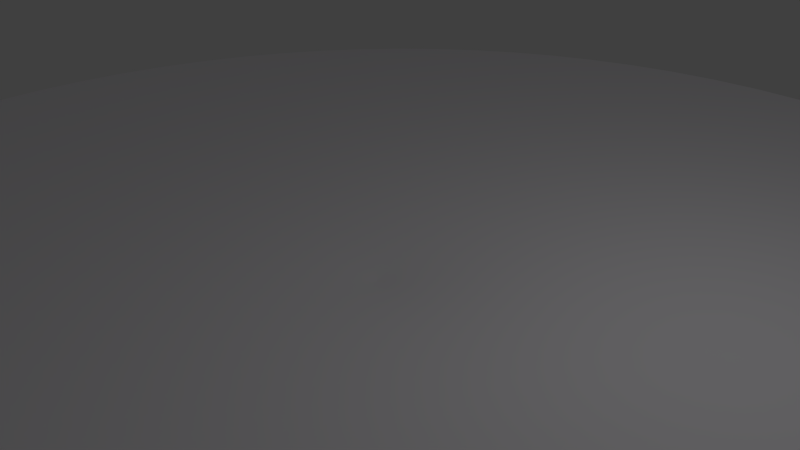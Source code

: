 # Source: flatcone.blend  (saved by Blender 2.59.0; exported with 4.5.12 LTS)
import bpy
from mathutils import Matrix  # noqa: F401  (used for matrix-valued properties, if any)

bpy.ops.wm.read_factory_settings(use_empty=True)
scene = bpy.context.scene
scene.name = 'Scene'

# ---- collections
col_collection_1 = bpy.data.collections.new('Collection 1'); scene.collection.children.link(col_collection_1)

# ---- materials (node trees are filled in below, after node groups)
mat_material_001 = bpy.data.materials.new('Material.001')
mat_material_001.alpha_threshold = 0.0
mat_material_001.use_transparent_shadow = False
mat_material_001.preview_render_type = 'FLAT'
mat_material_001.diffuse_color = (0.98, 0.96, 1.0, 1.0)
mat_material_001.specular_color = (0.5865, 1.0, 0.9873)
mat_material_001.roughness = 0.5
mat_material_001.specular_intensity = 1.0
mat_material_001.line_color = (0.0, 0.0, 0.0, 1.0)

# ---- material node trees

# ---- world
world_world = bpy.data.worlds.new('World'); scene.world = world_world
world_world.color = (0.05088, 0.05088, 0.05088)
world_world.use_sun_shadow = False
world_world.sun_shadow_jitter_overblur = 0.0
world_world.cycles.sampling_method = 'MANUAL'
world_world.cycles.sample_map_resolution = 256

# ---- cameras
cam_viewpoint_005 = bpy.data.cameras.new('Viewpoint.005')
cam_viewpoint_005.clip_end = 100.0
cam_viewpoint_005.lens = 38.63
cam_viewpoint_005.dof.focus_distance = 0.0
cam_viewpoint_005.dof.aperture_fstop = 128.0
cam_viewpoint_004 = bpy.data.cameras.new('Viewpoint.004')
cam_viewpoint_004.clip_end = 100.0
cam_viewpoint_004.lens = 38.63
cam_viewpoint_004.dof.focus_distance = 0.0
cam_viewpoint_004.dof.aperture_fstop = 128.0
cam_viewpoint_003 = bpy.data.cameras.new('Viewpoint.003')
cam_viewpoint_003.clip_end = 100.0
cam_viewpoint_003.lens = 38.63
cam_viewpoint_003.dof.focus_distance = 0.0
cam_viewpoint_003.dof.aperture_fstop = 128.0
cam_viewpoint_002 = bpy.data.cameras.new('Viewpoint.002')
cam_viewpoint_002.clip_end = 100.0
cam_viewpoint_002.lens = 38.63
cam_viewpoint_002.dof.focus_distance = 0.0
cam_viewpoint_002.dof.aperture_fstop = 128.0
cam_viewpoint_001 = bpy.data.cameras.new('Viewpoint.001')
cam_viewpoint_001.clip_end = 100.0
cam_viewpoint_001.lens = 38.63
cam_viewpoint_001.dof.focus_distance = 0.0
cam_viewpoint_001.dof.aperture_fstop = 128.0
cam_viewpoint = bpy.data.cameras.new('Viewpoint')
cam_viewpoint.clip_end = 100.0
cam_viewpoint.lens = 38.63
cam_viewpoint.dof.focus_distance = 0.0
cam_viewpoint.dof.aperture_fstop = 128.0
cam_camera = bpy.data.cameras.new('Camera')
cam_camera.clip_end = 100.0
cam_camera.lens = 35.0
cam_camera.ortho_scale = 7.314
cam_camera.dof.focus_distance = 0.0
cam_camera.dof.aperture_fstop = 128.0

# ---- lights
light_lamp = bpy.data.lights.new('Lamp', 'POINT')
light_lamp.transmission_factor = 0.0
light_lamp.cutoff_distance = 30.0
light_lamp.energy = 100.0
light_lamp.shadow_buffer_clip_start = 1.001
light_lamp.shadow_soft_size = 1.0
light_lamp.shadow_maximum_resolution = 0.006
light_lamp.use_absolute_resolution = True
light_lamp.cycles.use_multiple_importance_sampling = False

# ---- meshes
me_cone = bpy.data.meshes.new('Cone')
me_cone.from_pydata([(0.0, 10.0, 0.5), (0.9802, 9.952, 0.5), (1.951, 9.808, 0.5), (2.903, 9.569, 0.5), (3.827, 9.239, 0.5), (4.714, 8.819, 0.5), (5.556, 8.315, 0.5), (6.344, 7.73, 0.5), (7.071, 7.071, 0.5), (7.73, 6.344, 0.5), (8.315, 5.556, 0.5), (8.819, 4.714, 0.5), (9.239, 3.827, 0.5), (9.569, 2.903, 0.5), (9.808, 1.951, 0.5), (9.952, 0.9802, 0.5), (10.0, -1.629e-06, 0.5), (9.952, -0.9802, 0.5), (9.808, -1.951, 0.5), (9.569, -2.903, 0.5), (9.239, -3.827, 0.5), (8.819, -4.714, 0.5), (8.315, -5.556, 0.5), (7.73, -6.344, 0.5), (7.071, -7.071, 0.5), (6.344, -7.73, 0.5), (5.556, -8.315, 0.5), (4.714, -8.819, 0.5), (3.827, -9.239, 0.5), (2.903, -9.569, 0.5), (1.951, -9.808, 0.5), (0.9802, -9.952, 0.5), (-8.027e-06, -10.0, 0.5), (-0.9802, -9.952, 0.5), (-1.951, -9.808, 0.5), (-2.903, -9.569, 0.5), (-3.827, -9.239, 0.5), (-4.714, -8.819, 0.5), (-5.556, -8.315, 0.5), (-6.344, -7.73, 0.5), (-7.071, -7.071, 0.5), (-7.73, -6.344, 0.5), (-8.315, -5.556, 0.5), (-8.819, -4.714, 0.5), (-9.239, -3.827, 0.5), (-9.569, -2.903, 0.5), (-9.808, -1.951, 0.5), (-9.952, -0.9802, 0.5), (-10.0, -4.649e-06, 0.5), (-9.952, 0.9802, 0.5), (-9.808, 1.951, 0.5), (-9.569, 2.903, 0.5), (-9.239, 3.827, 0.5), (-8.819, 4.714, 0.5), (-8.315, 5.556, 0.5), (-7.73, 6.344, 0.5), (-7.071, 7.071, 0.5), (-6.344, 7.73, 0.5), (-5.556, 8.315, 0.5), (-4.714, 8.819, 0.5), (-3.827, 9.239, 0.5), (-2.903, 9.569, 0.5), (-1.951, 9.808, 0.5), (-0.9802, 9.952, 0.5), (0.0, 0.0, -0.5)], [], [(1, 0, 64), (64, 2, 1), (64, 3, 2), (64, 4, 3), (64, 5, 4), (64, 6, 5), (64, 7, 6), (64, 8, 7), (64, 9, 8), (64, 10, 9), (64, 11, 10), (64, 12, 11), (64, 13, 12), (64, 14, 13), (64, 15, 14), (64, 16, 15), (64, 17, 16), (64, 18, 17), (64, 19, 18), (64, 20, 19), (64, 21, 20), (64, 22, 21), (64, 23, 22), (64, 24, 23), (64, 25, 24), (64, 26, 25), (64, 27, 26), (64, 28, 27), (64, 29, 28), (64, 30, 29), (64, 31, 30), (64, 32, 31), (64, 33, 32), (64, 34, 33), (64, 35, 34), (64, 36, 35), (64, 37, 36), (64, 38, 37), (64, 39, 38), (64, 40, 39), (64, 41, 40), (64, 42, 41), (64, 43, 42), (64, 44, 43), (64, 45, 44), (64, 46, 45), (64, 47, 46), (64, 48, 47), (64, 49, 48), (64, 50, 49), (64, 51, 50), (64, 52, 51), (64, 53, 52), (64, 54, 53), (64, 55, 54), (64, 56, 55), (64, 57, 56), (64, 58, 57), (64, 59, 58), (64, 60, 59), (64, 61, 60), (64, 62, 61), (64, 63, 62), (64, 0, 63)])
_uv = me_cone.uv_layers.new(name='UVTex')
_uv.uv.foreach_set('vector', [0.8709, 0.8362, 0.8362, 0.8709, 0.5, 0.5, 0.5, 0.5, 0.9021, 0.7982, 0.8709, 0.8362, 0.5, 0.5, 0.9294, 0.7574, 0.9021, 0.7982, 0.5, 0.5, 0.9525, 0.714, 0.9294, 0.7574, 0.5, 0.5, 0.9713, 0.6686, 0.9525, 0.714, 0.5, 0.5, 0.9856, 0.6216, 0.9713, 0.6686, 0.5, 0.5, 0.9952, 0.5735, 0.9856, 0.6216, 0.5, 0.5, 1.0, 0.5246, 0.9952, 0.5735, 0.5, 0.5, 1.0, 0.4754, 1.0, 0.5246, 0.5, 0.5, 0.9952, 0.4265, 1.0, 0.4754, 0.5, 0.5, 0.9856, 0.3784, 0.9952, 0.4265, 0.5, 0.5, 0.9713, 0.3314, 0.9856, 0.3784, 0.5, 0.5, 0.9525, 0.286, 0.9713, 0.3314, 0.5, 0.5, 0.9294, 0.2426, 0.9525, 0.286, 0.5, 0.5, 0.9021, 0.2018, 0.9294, 0.2426, 0.5, 0.5, 0.8709, 0.1638, 0.9021, 0.2018, 0.5, 0.5, 0.8362, 0.1291, 0.8709, 0.1638, 0.5, 0.5, 0.7982, 0.09791, 0.8362, 0.1291, 0.5, 0.5, 0.7574, 0.07062, 0.7982, 0.09791, 0.5, 0.5, 0.714, 0.04746, 0.7574, 0.07062, 0.5, 0.5, 0.6686, 0.02866, 0.714, 0.04746, 0.5, 0.5, 0.6216, 0.0144, 0.6686, 0.02866, 0.5, 0.5, 0.5735, 0.004816, 0.6216, 0.0144, 0.5, 0.5, 0.5246, 1.91e-07, 0.5735, 0.004816, 0.5, 0.5, 0.4754, 0.0, 0.5246, 1.91e-07, 0.5, 0.5, 0.4265, 0.004815, 0.4754, 0.0, 0.5, 0.5, 0.3784, 0.0144, 0.4265, 0.004815, 0.5, 0.5, 0.3314, 0.02866, 0.3784, 0.0144, 0.5, 0.5, 0.286, 0.04746, 0.3314, 0.02866, 0.5, 0.5, 0.2426, 0.07062, 0.286, 0.04746, 0.5, 0.5, 0.2018, 0.09791, 0.2426, 0.07062, 0.5, 0.5, 0.1638, 0.1291, 0.2018, 0.09791, 0.5, 0.5, 0.1291, 0.1638, 0.1638, 0.1291, 0.5, 0.5, 0.09791, 0.2018, 0.1291, 0.1638, 0.5, 0.5, 0.07062, 0.2426, 0.09791, 0.2018, 0.5, 0.5, 0.04746, 0.286, 0.07062, 0.2426, 0.5, 0.5, 0.02866, 0.3314, 0.04746, 0.286, 0.5, 0.5, 0.0144, 0.3784, 0.02866, 0.3314, 0.5, 0.5, 0.004815, 0.4265, 0.0144, 0.3784, 0.5, 0.5, 4.774e-08, 0.4754, 0.004815, 0.4265, 0.5, 0.5, 0.0, 0.5246, 4.774e-08, 0.4754, 0.5, 0.5, 0.004815, 0.5735, 0.0, 0.5246, 0.5, 0.5, 0.0144, 0.6216, 0.004815, 0.5735, 0.5, 0.5, 0.02866, 0.6686, 0.0144, 0.6216, 0.5, 0.5, 0.04746, 0.714, 0.02866, 0.6686, 0.5, 0.5, 0.07062, 0.7574, 0.04746, 0.714, 0.5, 0.5, 0.09791, 0.7982, 0.07062, 0.7574, 0.5, 0.5, 0.1291, 0.8362, 0.09791, 0.7982, 0.5, 0.5, 0.1638, 0.8709, 0.1291, 0.8362, 0.5, 0.5, 0.2018, 0.9021, 0.1638, 0.8709, 0.5, 0.5, 0.2426, 0.9294, 0.2018, 0.9021, 0.5, 0.5, 0.286, 0.9525, 0.2426, 0.9294, 0.5, 0.5, 0.3314, 0.9713, 0.286, 0.9525, 0.5, 0.5, 0.3784, 0.9856, 0.3314, 0.9713, 0.5, 0.5, 0.4265, 0.9952, 0.3784, 0.9856, 0.5, 0.5, 0.4754, 1.0, 0.4265, 0.9952, 0.5, 0.5, 0.5246, 1.0, 0.4754, 1.0, 0.5, 0.5, 0.5735, 0.9952, 0.5246, 1.0, 0.5, 0.5, 0.6216, 0.9856, 0.5735, 0.9952, 0.5, 0.5, 0.6686, 0.9713, 0.6216, 0.9856, 0.5, 0.5, 0.714, 0.9525, 0.6686, 0.9713, 0.5, 0.5, 0.7574, 0.9294, 0.714, 0.9525, 0.5, 0.5, 0.7982, 0.9021, 0.7574, 0.9294, 0.5, 0.5, 0.8362, 0.8709, 0.7982, 0.9021])
_ca = me_cone.color_attributes.new('Col', 'BYTE_COLOR', 'CORNER')
_ca.data.foreach_set('color', [1.0, 1.0, 1.0, 1.0, 1.0, 1.0, 1.0, 1.0, 1.0, 1.0, 1.0, 1.0, 1.0, 1.0, 1.0, 1.0, 1.0, 1.0, 1.0, 1.0, 1.0, 1.0, 1.0, 1.0, 1.0, 1.0, 1.0, 1.0, 1.0, 1.0, 1.0, 1.0, 1.0, 1.0, 1.0, 1.0, 1.0, 1.0, 1.0, 1.0, 1.0, 1.0, 1.0, 1.0, 1.0, 1.0, 1.0, 1.0, 1.0, 1.0, 1.0, 1.0, 1.0, 1.0, 1.0, 1.0, 1.0, 1.0, 1.0, 1.0, 1.0, 1.0, 1.0, 1.0, 1.0, 1.0, 1.0, 1.0, 1.0, 1.0, 1.0, 1.0, 1.0, 1.0, 1.0, 1.0, 1.0, 1.0, 1.0, 1.0, 1.0, 1.0, 1.0, 1.0, 1.0, 1.0, 1.0, 1.0, 1.0, 1.0, 1.0, 1.0, 1.0, 1.0, 1.0, 1.0, 1.0, 1.0, 1.0, 1.0, 1.0, 1.0, 1.0, 1.0, 1.0, 1.0, 1.0, 1.0, 1.0, 1.0, 1.0, 1.0, 1.0, 1.0, 1.0, 1.0, 1.0, 1.0, 1.0, 1.0, 1.0, 1.0, 1.0, 1.0, 1.0, 1.0, 1.0, 1.0, 1.0, 1.0, 1.0, 1.0, 1.0, 1.0, 1.0, 1.0, 1.0, 1.0, 1.0, 1.0, 1.0, 1.0, 1.0, 1.0, 1.0, 1.0, 1.0, 1.0, 1.0, 1.0, 1.0, 1.0, 1.0, 1.0, 1.0, 1.0, 1.0, 1.0, 1.0, 1.0, 1.0, 1.0, 1.0, 1.0, 1.0, 1.0, 1.0, 1.0, 1.0, 1.0, 1.0, 1.0, 1.0, 1.0, 1.0, 1.0, 1.0, 1.0, 1.0, 1.0, 1.0, 1.0, 1.0, 1.0, 1.0, 1.0, 1.0, 1.0, 1.0, 1.0, 1.0, 1.0, 1.0, 1.0, 1.0, 1.0, 1.0, 1.0, 1.0, 1.0, 1.0, 1.0, 1.0, 1.0, 1.0, 1.0, 1.0, 1.0, 1.0, 1.0, 1.0, 1.0, 1.0, 1.0, 1.0, 1.0, 1.0, 1.0, 1.0, 1.0, 1.0, 1.0, 1.0, 1.0, 1.0, 1.0, 1.0, 1.0, 1.0, 1.0, 1.0, 1.0, 1.0, 1.0, 1.0, 1.0, 1.0, 1.0, 1.0, 1.0, 1.0, 1.0, 1.0, 1.0, 1.0, 1.0, 1.0, 1.0, 1.0, 1.0, 1.0, 1.0, 1.0, 1.0, 1.0, 1.0, 1.0, 1.0, 1.0, 1.0, 1.0, 1.0, 1.0, 1.0, 1.0, 1.0, 1.0, 1.0, 1.0, 1.0, 1.0, 1.0, 1.0, 1.0, 1.0, 1.0, 1.0, 1.0, 1.0, 1.0, 1.0, 1.0, 1.0, 1.0, 1.0, 1.0, 1.0, 1.0, 1.0, 1.0, 1.0, 1.0, 1.0, 1.0, 1.0, 1.0, 1.0, 1.0, 1.0, 1.0, 1.0, 1.0, 1.0, 1.0, 1.0, 1.0, 1.0, 1.0, 1.0, 1.0, 1.0, 1.0, 1.0, 1.0, 1.0, 1.0, 1.0, 1.0, 1.0, 1.0, 1.0, 1.0, 1.0, 1.0, 1.0, 1.0, 1.0, 1.0, 1.0, 1.0, 1.0, 1.0, 1.0, 1.0, 1.0, 1.0, 1.0, 1.0, 1.0, 1.0, 1.0, 1.0, 1.0, 1.0, 1.0, 1.0, 1.0, 1.0, 1.0, 1.0, 1.0, 1.0, 1.0, 1.0, 1.0, 1.0, 1.0, 1.0, 1.0, 1.0, 1.0, 1.0, 1.0, 1.0, 1.0, 1.0, 1.0, 1.0, 1.0, 1.0, 1.0, 1.0, 1.0, 1.0, 1.0, 1.0, 1.0, 1.0, 1.0, 1.0, 1.0, 1.0, 1.0, 1.0, 1.0, 1.0, 1.0, 1.0, 1.0, 1.0, 1.0, 1.0, 1.0, 1.0, 1.0, 1.0, 1.0, 1.0, 1.0, 1.0, 1.0, 1.0, 1.0, 1.0, 1.0, 1.0, 1.0, 1.0, 1.0, 1.0, 1.0, 1.0, 1.0, 1.0, 1.0, 1.0, 1.0, 1.0, 1.0, 1.0, 1.0, 1.0, 1.0, 1.0, 1.0, 1.0, 1.0, 1.0, 1.0, 1.0, 1.0, 1.0, 1.0, 1.0, 1.0, 1.0, 1.0, 1.0, 1.0, 1.0, 1.0, 1.0, 1.0, 1.0, 1.0, 1.0, 1.0, 1.0, 1.0, 1.0, 1.0, 1.0, 1.0, 1.0, 1.0, 1.0, 1.0, 1.0, 1.0, 1.0, 1.0, 1.0, 1.0, 1.0, 1.0, 1.0, 1.0, 1.0, 1.0, 1.0, 1.0, 1.0, 1.0, 1.0, 1.0, 1.0, 1.0, 1.0, 1.0, 1.0, 1.0, 1.0, 1.0, 1.0, 1.0, 1.0, 1.0, 1.0, 1.0, 1.0, 1.0, 1.0, 1.0, 1.0, 1.0, 1.0, 1.0, 1.0, 1.0, 1.0, 1.0, 1.0, 1.0, 1.0, 1.0, 1.0, 1.0, 1.0, 1.0, 1.0, 1.0, 1.0, 1.0, 1.0, 1.0, 1.0, 1.0, 1.0, 1.0, 1.0, 1.0, 1.0, 1.0, 1.0, 1.0, 1.0, 1.0, 1.0, 1.0, 1.0, 1.0, 1.0, 1.0, 1.0, 1.0, 1.0, 1.0, 1.0, 1.0, 1.0, 1.0, 1.0, 1.0, 1.0, 1.0, 1.0, 1.0, 1.0, 1.0, 1.0, 1.0, 1.0, 1.0, 1.0, 1.0, 1.0, 1.0, 1.0, 1.0, 1.0, 1.0, 1.0, 1.0, 1.0, 1.0, 1.0, 1.0, 1.0, 1.0, 1.0, 1.0, 1.0, 1.0, 1.0, 1.0, 1.0, 1.0, 1.0, 1.0, 1.0, 1.0, 1.0, 1.0, 1.0, 1.0, 1.0, 1.0, 1.0, 1.0, 1.0, 1.0, 1.0, 1.0, 1.0, 1.0, 1.0, 1.0, 1.0, 1.0, 1.0, 1.0, 1.0, 1.0, 1.0, 1.0, 1.0, 1.0, 1.0, 1.0, 1.0, 1.0, 1.0, 1.0, 1.0, 1.0, 1.0, 1.0, 1.0, 1.0, 1.0, 1.0, 1.0, 1.0, 1.0, 1.0, 1.0, 1.0, 1.0, 1.0, 1.0, 1.0, 1.0, 1.0, 1.0, 1.0, 1.0, 1.0, 1.0, 1.0, 1.0, 1.0, 1.0, 1.0, 1.0, 1.0, 1.0, 1.0, 1.0, 1.0, 1.0, 1.0, 1.0, 1.0, 1.0, 1.0, 1.0, 1.0, 1.0, 1.0, 1.0, 1.0, 1.0, 1.0, 1.0, 1.0, 1.0, 1.0, 1.0, 1.0, 1.0, 1.0, 1.0, 1.0, 1.0, 1.0, 1.0, 1.0, 1.0, 1.0, 1.0, 1.0, 1.0, 1.0, 1.0, 1.0, 1.0, 1.0, 1.0, 1.0, 1.0, 1.0, 1.0, 1.0, 1.0, 1.0, 1.0, 1.0, 1.0, 1.0, 1.0, 1.0, 1.0, 1.0, 1.0, 1.0, 1.0, 1.0, 1.0, 1.0, 1.0, 1.0, 1.0, 1.0, 1.0, 1.0, 1.0, 1.0, 1.0, 1.0, 1.0, 1.0, 1.0, 1.0, 1.0, 1.0, 1.0, 1.0, 1.0, 1.0, 1.0, 1.0, 1.0, 1.0, 1.0, 1.0, 1.0, 1.0, 1.0, 1.0, 1.0, 1.0, 1.0, 1.0, 1.0, 1.0, 1.0, 1.0, 1.0, 1.0, 1.0, 1.0, 1.0, 1.0, 1.0, 1.0, 1.0, 1.0, 1.0, 1.0, 1.0, 1.0, 1.0, 1.0, 1.0, 1.0, 1.0, 1.0, 1.0])
me_cone.materials.append(mat_material_001)
me_cone.use_remesh_preserve_volume = False
me_cone.use_remesh_preserve_attributes = False
me_cone.use_mirror_vertex_groups = False
me_cone.update()

# ---- objects
ob_cone = bpy.data.objects.new('Cone', me_cone)
ob_viewpoint_005 = bpy.data.objects.new('Viewpoint.005', cam_viewpoint_005)
ob_viewpoint_004 = bpy.data.objects.new('Viewpoint.004', cam_viewpoint_004)
ob_viewpoint_003 = bpy.data.objects.new('Viewpoint.003', cam_viewpoint_003)
ob_viewpoint_002 = bpy.data.objects.new('Viewpoint.002', cam_viewpoint_002)
ob_viewpoint_001 = bpy.data.objects.new('Viewpoint.001', cam_viewpoint_001)
ob_viewpoint = bpy.data.objects.new('Viewpoint', cam_viewpoint)
ob_lamp = bpy.data.objects.new('Lamp', light_lamp)
ob_camera = bpy.data.objects.new('Camera', cam_camera)

# ---- transforms, parenting, visibility, modifiers, constraints
ob_cone.location = (0.0, 0.0, 0.0)
ob_cone.show_texture_space = True
ob_cone.lineart.crease_threshold = 0.0
ob_cone.material_slots[0].link = 'OBJECT'; ob_cone.material_slots[0].material = mat_material_001
ob_viewpoint_005.location = (-56.57, 0.5, 0.0)
ob_viewpoint_005.rotation_euler = (-0.7855, -1.571, 0.7852)
ob_viewpoint_005.lineart.crease_threshold = 0.0
ob_viewpoint_004.location = (56.57, 0.5, 0.0)
ob_viewpoint_004.rotation_euler = (-0.7855, 1.571, -0.7852)
ob_viewpoint_004.lineart.crease_threshold = 0.0
ob_viewpoint_003.location = (0.0, 0.5, 56.57)
ob_viewpoint_003.rotation_euler = (4.144e-08, -0.0002879, -0.0002879)
ob_viewpoint_003.lineart.crease_threshold = 0.0
ob_viewpoint_002.location = (0.0, 0.5, -56.57)
ob_viewpoint_002.rotation_euler = (0.0002035, 3.142, -0.0)
ob_viewpoint_002.lineart.crease_threshold = 0.0
ob_viewpoint_001.location = (0.0, -56.07, 0.0)
ob_viewpoint_001.rotation_euler = (-1.57, -0.0, 3.142)
ob_viewpoint_001.lineart.crease_threshold = 0.0
ob_viewpoint.location = (0.0, 57.07, 0.0)
ob_viewpoint.rotation_euler = (1.571, -0.0, 3.142)
ob_viewpoint.lineart.crease_threshold = 0.0
ob_lamp.location = (4.076, 1.005, 5.904)
ob_lamp.rotation_euler = (0.6503, 0.05522, 1.866)
ob_lamp.lock_rotations_4d = False
ob_lamp.empty_display_type = 'ARROWS'
ob_lamp.color = (0.0, 0.0, 0.0, 0.0)
ob_lamp.lineart.crease_threshold = 0.0
ob_camera.location = (7.481, -6.508, 5.344)
ob_camera.rotation_euler = (1.109, 0.01082, 0.8149)
ob_camera.lock_rotations_4d = False
ob_camera.empty_display_type = 'ARROWS'
ob_camera.color = (0.0, 0.0, 0.0, 0.0)
ob_camera.display_type = 'WIRE'
ob_camera.lineart.crease_threshold = 0.0

# ---- collection membership
col_collection_1.objects.link(ob_cone)
col_collection_1.objects.link(ob_viewpoint_005)
col_collection_1.objects.link(ob_viewpoint_004)
col_collection_1.objects.link(ob_viewpoint_003)
col_collection_1.objects.link(ob_viewpoint_002)
col_collection_1.objects.link(ob_viewpoint_001)
col_collection_1.objects.link(ob_viewpoint)
col_collection_1.objects.link(ob_lamp)
col_collection_1.objects.link(ob_camera)

# ---- scene / render settings (as saved in the file)
scene.camera = ob_camera
scene.frame_start = 1; scene.frame_end = 250; scene.frame_set(0)
scene.render.engine = 'BLENDER_EEVEE_NEXT'
scene.render.image_settings.color_mode = 'RGB'
scene.render.image_settings.compression = 90
scene.render.resolution_percentage = 50
scene.render.dither_intensity = 0.0
scene.render.bake_margin = 2
scene.render.bake_bias = 0.0
scene.cycles.use_denoising = False
scene.cycles.samples = 10
scene.cycles.sampling_pattern = 'TABULATED_SOBOL'
scene.cycles.light_sampling_threshold = 0.0
scene.cycles.use_adaptive_sampling = False
scene.cycles.use_light_tree = False
scene.cycles.blur_glossy = 0.0
scene.cycles.volume_bounces = 1
scene.cycles.pixel_filter_type = 'GAUSSIAN'
scene.cycles.sample_clamp_indirect = 0.0
scene.view_settings.view_transform = 'Standard'
bpy.context.view_layer.update()
